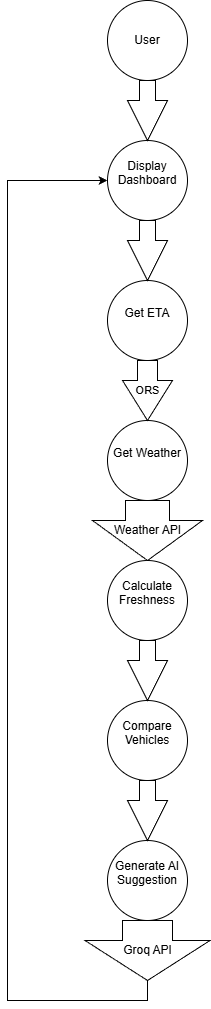

The diagram above was exported from draw.io. Its source (the exported page's mxGraphModel, read from the mxfile embedded in the PNG):
<mxGraphModel dx="1938" dy="958" grid="1" gridSize="10" guides="1" tooltips="1" connect="1" arrows="1" fold="1" page="1" pageScale="1" pageWidth="850" pageHeight="1100" math="0" shadow="0">
  <root>
    <mxCell id="0" />
    <mxCell id="1" parent="0" />
    <mxCell id="hiiMltRZ6YI8JUUYwsja-1" parent="1" style="ellipse;whiteSpace=wrap;html=1;aspect=fixed;" value="&#10;Get ETA&#10;&#10;" vertex="1">
      <mxGeometry height="80" width="80" x="370" y="300" as="geometry" />
    </mxCell>
    <mxCell id="hiiMltRZ6YI8JUUYwsja-2" parent="1" style="ellipse;whiteSpace=wrap;html=1;aspect=fixed;" value="&#10;Compare Vehicles&#10;&#10;" vertex="1">
      <mxGeometry height="80" width="80" x="370" y="720" as="geometry" />
    </mxCell>
    <mxCell id="hiiMltRZ6YI8JUUYwsja-3" parent="1" style="ellipse;whiteSpace=wrap;html=1;aspect=fixed;" value="&#10;Generate AI Suggestion&#10;&#10;" vertex="1">
      <mxGeometry height="80" width="80" x="370" y="860" as="geometry" />
    </mxCell>
    <mxCell id="hiiMltRZ6YI8JUUYwsja-4" parent="1" style="ellipse;whiteSpace=wrap;html=1;aspect=fixed;" value="&#10;Get Weather&#10;&#10;" vertex="1">
      <mxGeometry height="80" width="80" x="370" y="440" as="geometry" />
    </mxCell>
    <mxCell id="hiiMltRZ6YI8JUUYwsja-6" parent="1" style="ellipse;whiteSpace=wrap;html=1;aspect=fixed;" value="&#10;Display Dashboard&#10;&#10;" vertex="1">
      <mxGeometry height="80" width="80" x="370" y="160" as="geometry" />
    </mxCell>
    <mxCell id="hiiMltRZ6YI8JUUYwsja-7" parent="1" style="ellipse;whiteSpace=wrap;html=1;aspect=fixed;" value="&#10;Calculate Freshness&#10;&#10;" vertex="1">
      <mxGeometry height="80" width="80" x="370" y="580" as="geometry" />
    </mxCell>
    <mxCell id="hiiMltRZ6YI8JUUYwsja-8" parent="1" style="ellipse;whiteSpace=wrap;html=1;aspect=fixed;" value="User" vertex="1">
      <mxGeometry height="80" width="80" x="370" y="20" as="geometry" />
    </mxCell>
    <mxCell id="hiiMltRZ6YI8JUUYwsja-13" parent="1" style="html=1;shadow=0;dashed=0;align=center;verticalAlign=middle;shape=mxgraph.arrows2.arrow;dy=0.6;dx=40;notch=0;direction=south;" value="" vertex="1">
      <mxGeometry height="60" width="40" x="390" y="100" as="geometry" />
    </mxCell>
    <mxCell id="hiiMltRZ6YI8JUUYwsja-15" parent="1" style="html=1;shadow=0;dashed=0;align=center;verticalAlign=middle;shape=mxgraph.arrows2.arrow;dy=0.6;dx=40;direction=south;notch=0;" value="" vertex="1">
      <mxGeometry height="60" width="40" x="390" y="240" as="geometry" />
    </mxCell>
    <mxCell id="hiiMltRZ6YI8JUUYwsja-16" parent="1" style="html=1;shadow=0;dashed=0;align=center;verticalAlign=middle;shape=mxgraph.arrows2.arrow;dy=0.6;dx=40;direction=south;notch=0;" value="&lt;font style=&quot;font-size: 11px;&quot;&gt;ORS&lt;/font&gt;" vertex="1">
      <mxGeometry height="60" width="50" x="385" y="380" as="geometry" />
    </mxCell>
    <mxCell id="hiiMltRZ6YI8JUUYwsja-17" parent="1" style="html=1;shadow=0;dashed=0;align=center;verticalAlign=middle;shape=mxgraph.arrows2.arrow;dy=0.6;dx=40;direction=south;notch=0;" value="Weather API" vertex="1">
      <mxGeometry height="60" width="110" x="355" y="520" as="geometry" />
    </mxCell>
    <mxCell id="hiiMltRZ6YI8JUUYwsja-18" parent="1" style="html=1;shadow=0;dashed=0;align=center;verticalAlign=middle;shape=mxgraph.arrows2.arrow;dy=0.6;dx=40;direction=south;notch=0;" value="" vertex="1">
      <mxGeometry height="60" width="40" x="390" y="660" as="geometry" />
    </mxCell>
    <mxCell id="hiiMltRZ6YI8JUUYwsja-19" parent="1" style="html=1;shadow=0;dashed=0;align=center;verticalAlign=middle;shape=mxgraph.arrows2.arrow;dy=0.6;dx=40;direction=south;notch=0;" value="" vertex="1">
      <mxGeometry height="60" width="40" x="390" y="800" as="geometry" />
    </mxCell>
    <mxCell id="hiiMltRZ6YI8JUUYwsja-24" edge="1" parent="1" source="hiiMltRZ6YI8JUUYwsja-22" style="edgeStyle=orthogonalEdgeStyle;rounded=0;orthogonalLoop=1;jettySize=auto;html=1;exitX=1;exitY=0.5;exitDx=0;exitDy=0;exitPerimeter=0;entryX=0;entryY=0.5;entryDx=0;entryDy=0;" target="hiiMltRZ6YI8JUUYwsja-6">
      <mxGeometry relative="1" as="geometry">
        <Array as="points">
          <mxPoint x="410" y="1020" />
          <mxPoint x="270" y="1020" />
          <mxPoint x="270" y="200" />
        </Array>
      </mxGeometry>
    </mxCell>
    <mxCell id="hiiMltRZ6YI8JUUYwsja-22" parent="1" style="html=1;shadow=0;dashed=0;align=center;verticalAlign=middle;shape=mxgraph.arrows2.arrow;dy=0.6;dx=40;direction=south;notch=0;" value="Groq API" vertex="1">
      <mxGeometry height="60" width="125" x="347.5" y="940" as="geometry" />
    </mxCell>
  </root>
</mxGraphModel>